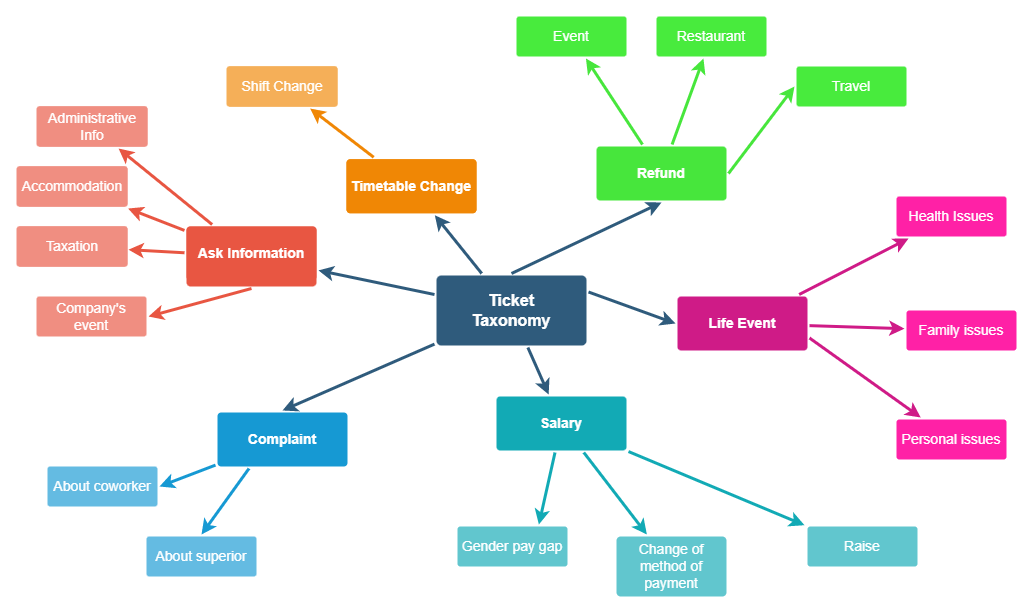

The diagram above was exported from draw.io. Its source (the exported page's mxGraphModel, read from the mxfile embedded in the PNG):
<mxGraphModel dx="1384" dy="865" grid="1" gridSize="10" guides="1" tooltips="1" connect="1" arrows="1" fold="1" page="1" pageScale="1" pageWidth="1169" pageHeight="827" background="none" math="0" shadow="0">
  <root>
    <mxCell id="0" />
    <mxCell id="1" parent="0" />
    <mxCell id="1745" value="" style="edgeStyle=none;rounded=0;jumpStyle=none;html=1;shadow=0;labelBackgroundColor=none;startArrow=none;startFill=0;endArrow=classic;endFill=1;jettySize=auto;orthogonalLoop=1;strokeColor=#2F5B7C;strokeWidth=3;fontFamily=Helvetica;fontSize=16;fontColor=#23445D;spacing=5;" parent="1" source="1749" target="1764" edge="1">
      <mxGeometry relative="1" as="geometry" />
    </mxCell>
    <mxCell id="1746" value="" style="edgeStyle=none;rounded=0;jumpStyle=none;html=1;shadow=0;labelBackgroundColor=none;startArrow=none;startFill=0;endArrow=classic;endFill=1;jettySize=auto;orthogonalLoop=1;strokeColor=#2F5B7C;strokeWidth=3;fontFamily=Helvetica;fontSize=16;fontColor=#23445D;spacing=5;" parent="1" source="1749" target="1771" edge="1">
      <mxGeometry relative="1" as="geometry" />
    </mxCell>
    <mxCell id="1747" value="" style="edgeStyle=none;rounded=0;jumpStyle=none;html=1;shadow=0;labelBackgroundColor=none;startArrow=none;startFill=0;endArrow=classic;endFill=1;jettySize=auto;orthogonalLoop=1;strokeColor=#2F5B7C;strokeWidth=3;fontFamily=Helvetica;fontSize=16;fontColor=#23445D;spacing=5;entryX=0.5;entryY=0;entryDx=0;entryDy=0;" parent="1" source="1749" target="V-rHWFw5SpIuOUbnJHTy-1808" edge="1">
      <mxGeometry relative="1" as="geometry">
        <mxPoint x="468.17460317460313" y="508" as="targetPoint" />
      </mxGeometry>
    </mxCell>
    <mxCell id="1748" value="" style="edgeStyle=none;rounded=0;jumpStyle=none;html=1;shadow=0;labelBackgroundColor=none;startArrow=none;startFill=0;endArrow=classic;endFill=1;jettySize=auto;orthogonalLoop=1;strokeColor=#2F5B7C;strokeWidth=3;fontFamily=Helvetica;fontSize=16;fontColor=#23445D;spacing=5;" parent="1" source="1749" target="1753" edge="1">
      <mxGeometry relative="1" as="geometry" />
    </mxCell>
    <mxCell id="1749" value="Ticket&lt;br&gt;Taxonomy" style="rounded=1;whiteSpace=wrap;html=1;shadow=0;labelBackgroundColor=none;strokeColor=none;strokeWidth=3;fillColor=#2F5B7C;fontFamily=Helvetica;fontSize=16;fontColor=#FFFFFF;align=center;fontStyle=1;spacing=5;arcSize=7;perimeterSpacing=2;" parent="1" vertex="1">
      <mxGeometry x="520" y="379" width="150" height="70" as="geometry" />
    </mxCell>
    <mxCell id="1750" value="" style="edgeStyle=none;rounded=1;jumpStyle=none;html=1;shadow=0;labelBackgroundColor=none;startArrow=none;startFill=0;jettySize=auto;orthogonalLoop=1;strokeColor=#E85642;strokeWidth=3;fontFamily=Helvetica;fontSize=14;fontColor=#FFFFFF;spacing=5;fontStyle=1;fillColor=#b0e3e6;" parent="1" source="1753" target="1756" edge="1">
      <mxGeometry relative="1" as="geometry" />
    </mxCell>
    <mxCell id="1751" value="" style="edgeStyle=none;rounded=1;jumpStyle=none;html=1;shadow=0;labelBackgroundColor=none;startArrow=none;startFill=0;jettySize=auto;orthogonalLoop=1;strokeColor=#E85642;strokeWidth=3;fontFamily=Helvetica;fontSize=14;fontColor=#FFFFFF;spacing=5;fontStyle=1;fillColor=#b0e3e6;" parent="1" source="1753" target="1755" edge="1">
      <mxGeometry relative="1" as="geometry" />
    </mxCell>
    <mxCell id="1752" value="" style="edgeStyle=none;rounded=1;jumpStyle=none;html=1;shadow=0;labelBackgroundColor=none;startArrow=none;startFill=0;jettySize=auto;orthogonalLoop=1;strokeColor=#E85642;strokeWidth=3;fontFamily=Helvetica;fontSize=14;fontColor=#FFFFFF;spacing=5;fontStyle=1;fillColor=#b0e3e6;" parent="1" source="1753" target="1754" edge="1">
      <mxGeometry relative="1" as="geometry" />
    </mxCell>
    <mxCell id="1753" value="Ask Information" style="rounded=1;whiteSpace=wrap;html=1;shadow=0;labelBackgroundColor=none;strokeColor=none;strokeWidth=3;fillColor=#e85642;fontFamily=Helvetica;fontSize=14;fontColor=#FFFFFF;align=center;spacing=5;fontStyle=1;arcSize=7;perimeterSpacing=2;" parent="1" vertex="1">
      <mxGeometry x="270" y="330" width="130" height="60" as="geometry" />
    </mxCell>
    <mxCell id="1754" value="Taxation" style="rounded=1;whiteSpace=wrap;html=1;shadow=0;labelBackgroundColor=none;strokeColor=none;strokeWidth=3;fillColor=#f08e81;fontFamily=Helvetica;fontSize=14;fontColor=#FFFFFF;align=center;spacing=5;fontStyle=0;arcSize=7;perimeterSpacing=2;" parent="1" vertex="1">
      <mxGeometry x="100" y="330" width="110" height="40" as="geometry" />
    </mxCell>
    <mxCell id="1755" value="Accommodation" style="rounded=1;whiteSpace=wrap;html=1;shadow=0;labelBackgroundColor=none;strokeColor=none;strokeWidth=3;fillColor=#f08e81;fontFamily=Helvetica;fontSize=14;fontColor=#FFFFFF;align=center;spacing=5;fontStyle=0;arcSize=7;perimeterSpacing=2;" parent="1" vertex="1">
      <mxGeometry x="100" y="270" width="110" height="40" as="geometry" />
    </mxCell>
    <mxCell id="1756" value="Administrative Info" style="rounded=1;whiteSpace=wrap;html=1;shadow=0;labelBackgroundColor=none;strokeColor=none;strokeWidth=3;fillColor=#f08e81;fontFamily=Helvetica;fontSize=14;fontColor=#FFFFFF;align=center;spacing=5;fontStyle=0;arcSize=7;perimeterSpacing=2;" parent="1" vertex="1">
      <mxGeometry x="120" y="210" width="110" height="40" as="geometry" />
    </mxCell>
    <mxCell id="1757" value="" style="edgeStyle=none;rounded=0;jumpStyle=none;html=1;shadow=0;labelBackgroundColor=none;startArrow=none;startFill=0;endArrow=classic;endFill=1;jettySize=auto;orthogonalLoop=1;strokeColor=#1699D3;strokeWidth=3;fontFamily=Helvetica;fontSize=14;fontColor=#FFFFFF;spacing=5;entryX=1;entryY=0.5;entryDx=0;entryDy=0;" parent="1" source="V-rHWFw5SpIuOUbnJHTy-1808" target="V-rHWFw5SpIuOUbnJHTy-1840" edge="1">
      <mxGeometry relative="1" as="geometry">
        <mxPoint x="282" y="579" as="targetPoint" />
      </mxGeometry>
    </mxCell>
    <mxCell id="1758" value="" style="edgeStyle=none;rounded=0;jumpStyle=none;html=1;shadow=0;labelBackgroundColor=none;startArrow=none;startFill=0;endArrow=classic;endFill=1;jettySize=auto;orthogonalLoop=1;strokeColor=#1699D3;strokeWidth=3;fontFamily=Helvetica;fontSize=14;fontColor=#FFFFFF;spacing=5;entryX=0.5;entryY=0;entryDx=0;entryDy=0;exitX=0.25;exitY=1;exitDx=0;exitDy=0;" parent="1" source="V-rHWFw5SpIuOUbnJHTy-1808" target="V-rHWFw5SpIuOUbnJHTy-1841" edge="1">
      <mxGeometry relative="1" as="geometry">
        <mxPoint x="379.28571428571445" y="572" as="sourcePoint" />
        <mxPoint x="314.8666666666668" y="658" as="targetPoint" />
      </mxGeometry>
    </mxCell>
    <mxCell id="1764" value="Timetable Change" style="rounded=1;whiteSpace=wrap;html=1;shadow=0;labelBackgroundColor=none;strokeColor=none;strokeWidth=3;fillColor=#F08705;fontFamily=Helvetica;fontSize=14;fontColor=#FFFFFF;align=center;spacing=5;fontStyle=1;arcSize=7;perimeterSpacing=2;" parent="1" vertex="1">
      <mxGeometry x="430" y="262.75" width="130" height="54" as="geometry" />
    </mxCell>
    <mxCell id="1769" value="Shift Change" style="rounded=1;whiteSpace=wrap;html=1;shadow=0;labelBackgroundColor=none;strokeColor=none;strokeWidth=3;fillColor=#f5af58;fontFamily=Helvetica;fontSize=14;fontColor=#FFFFFF;align=center;spacing=5;arcSize=7;perimeterSpacing=2;" parent="1" vertex="1">
      <mxGeometry x="310" y="170" width="110" height="40" as="geometry" />
    </mxCell>
    <mxCell id="1770" value="" style="edgeStyle=none;rounded=0;jumpStyle=none;html=1;shadow=0;labelBackgroundColor=none;startArrow=none;startFill=0;endArrow=classic;endFill=1;jettySize=auto;orthogonalLoop=1;strokeColor=#F08705;strokeWidth=3;fontFamily=Helvetica;fontSize=14;fontColor=#FFFFFF;spacing=5;" parent="1" source="1764" target="1769" edge="1">
      <mxGeometry relative="1" as="geometry" />
    </mxCell>
    <mxCell id="1771" value="Salary" style="rounded=1;whiteSpace=wrap;html=1;shadow=0;labelBackgroundColor=none;strokeColor=none;strokeWidth=3;fillColor=#12aab5;fontFamily=Helvetica;fontSize=14;fontColor=#FFFFFF;align=center;spacing=5;fontStyle=1;arcSize=7;perimeterSpacing=2;" parent="1" vertex="1">
      <mxGeometry x="580" y="499.9999999999999" width="130" height="54" as="geometry" />
    </mxCell>
    <mxCell id="1775" value="" style="edgeStyle=none;rounded=1;jumpStyle=none;html=1;shadow=0;labelBackgroundColor=none;startArrow=none;startFill=0;jettySize=auto;orthogonalLoop=1;strokeColor=#12AAB5;strokeWidth=3;fontFamily=Helvetica;fontSize=14;fontColor=#FFFFFF;spacing=5;fontStyle=1;fillColor=#b0e3e6;" parent="1" source="1771" edge="1">
      <mxGeometry relative="1" as="geometry">
        <mxPoint x="622.3846153846152" y="628" as="targetPoint" />
      </mxGeometry>
    </mxCell>
    <mxCell id="1776" value="Change of method of payment" style="rounded=1;whiteSpace=wrap;html=1;shadow=0;labelBackgroundColor=none;strokeColor=none;strokeWidth=3;fillColor=#61c6ce;fontFamily=Helvetica;fontSize=14;fontColor=#FFFFFF;align=center;spacing=5;fontStyle=0;arcSize=7;perimeterSpacing=2;" parent="1" vertex="1">
      <mxGeometry x="700" y="640" width="110" height="60" as="geometry" />
    </mxCell>
    <mxCell id="1777" value="" style="edgeStyle=none;rounded=1;jumpStyle=none;html=1;shadow=0;labelBackgroundColor=none;startArrow=none;startFill=0;jettySize=auto;orthogonalLoop=1;strokeColor=#12AAB5;strokeWidth=3;fontFamily=Helvetica;fontSize=14;fontColor=#FFFFFF;spacing=5;fontStyle=1;fillColor=#b0e3e6;" parent="1" source="1771" target="1776" edge="1">
      <mxGeometry relative="1" as="geometry" />
    </mxCell>
    <mxCell id="1779" value="" style="edgeStyle=none;rounded=1;jumpStyle=none;html=1;shadow=0;labelBackgroundColor=none;startArrow=none;startFill=0;jettySize=auto;orthogonalLoop=1;strokeColor=#12AAB5;strokeWidth=3;fontFamily=Helvetica;fontSize=14;fontColor=#FFFFFF;spacing=5;fontStyle=1;fillColor=#b0e3e6;" parent="1" source="1771" edge="1">
      <mxGeometry relative="1" as="geometry">
        <mxPoint x="888" y="628.71875" as="targetPoint" />
      </mxGeometry>
    </mxCell>
    <mxCell id="V-rHWFw5SpIuOUbnJHTy-1780" value="" style="edgeStyle=none;rounded=1;jumpStyle=none;html=1;shadow=0;labelBackgroundColor=none;startArrow=none;startFill=0;jettySize=auto;orthogonalLoop=1;strokeColor=#E85642;strokeWidth=3;fontFamily=Helvetica;fontSize=14;fontColor=#FFFFFF;spacing=5;fontStyle=1;fillColor=#b0e3e6;exitX=0.5;exitY=1;exitDx=0;exitDy=0;entryX=1;entryY=0.5;entryDx=0;entryDy=0;" edge="1" parent="1" source="1753" target="V-rHWFw5SpIuOUbnJHTy-1824">
      <mxGeometry relative="1" as="geometry">
        <mxPoint x="259.6638655462184" y="457.5" as="sourcePoint" />
        <mxPoint x="185" y="398" as="targetPoint" />
      </mxGeometry>
    </mxCell>
    <mxCell id="V-rHWFw5SpIuOUbnJHTy-1790" value="Life Event" style="rounded=1;whiteSpace=wrap;html=1;shadow=0;labelBackgroundColor=none;strokeColor=none;strokeWidth=3;fillColor=#CF1B87;fontFamily=Helvetica;fontSize=14;fontColor=#FFFFFF;align=center;spacing=5;fontStyle=1;arcSize=7;perimeterSpacing=2;" vertex="1" parent="1">
      <mxGeometry x="761" y="399.9999999999999" width="130" height="54" as="geometry" />
    </mxCell>
    <mxCell id="V-rHWFw5SpIuOUbnJHTy-1791" value="Health Issues" style="rounded=1;whiteSpace=wrap;html=1;shadow=0;labelBackgroundColor=none;strokeColor=none;strokeWidth=3;fillColor=#FF21A6;fontFamily=Helvetica;fontSize=14;fontColor=#FFFFFF;align=center;spacing=5;fontStyle=0;arcSize=7;perimeterSpacing=2;" vertex="1" parent="1">
      <mxGeometry x="980" y="300" width="110" height="40" as="geometry" />
    </mxCell>
    <mxCell id="V-rHWFw5SpIuOUbnJHTy-1792" value="" style="edgeStyle=none;rounded=1;jumpStyle=none;html=1;shadow=0;labelBackgroundColor=none;startArrow=none;startFill=0;jettySize=auto;orthogonalLoop=1;strokeColor=#CF1B87;strokeWidth=3;fontFamily=Helvetica;fontSize=14;fontColor=#FFFFFF;spacing=5;fontStyle=1;fillColor=#b0e3e6;" edge="1" parent="1" source="V-rHWFw5SpIuOUbnJHTy-1790" target="V-rHWFw5SpIuOUbnJHTy-1791">
      <mxGeometry relative="1" as="geometry" />
    </mxCell>
    <mxCell id="V-rHWFw5SpIuOUbnJHTy-1793" value="Family issues" style="rounded=1;whiteSpace=wrap;html=1;shadow=0;labelBackgroundColor=none;strokeColor=none;strokeWidth=3;fillColor=#FF21A6;fontFamily=Helvetica;fontSize=14;fontColor=#FFFFFF;align=center;spacing=5;fontStyle=0;arcSize=7;perimeterSpacing=2;" vertex="1" parent="1">
      <mxGeometry x="990" y="414" width="110" height="40" as="geometry" />
    </mxCell>
    <mxCell id="V-rHWFw5SpIuOUbnJHTy-1794" value="" style="edgeStyle=none;rounded=1;jumpStyle=none;html=1;shadow=0;labelBackgroundColor=none;startArrow=none;startFill=0;jettySize=auto;orthogonalLoop=1;strokeColor=#CF1B87;strokeWidth=3;fontFamily=Helvetica;fontSize=14;fontColor=#FFFFFF;spacing=5;fontStyle=1;fillColor=#b0e3e6;" edge="1" parent="1" source="V-rHWFw5SpIuOUbnJHTy-1790" target="V-rHWFw5SpIuOUbnJHTy-1793">
      <mxGeometry relative="1" as="geometry" />
    </mxCell>
    <mxCell id="V-rHWFw5SpIuOUbnJHTy-1795" value="" style="edgeStyle=none;rounded=0;jumpStyle=none;html=1;shadow=0;labelBackgroundColor=none;startArrow=none;startFill=0;endArrow=classic;endFill=1;jettySize=auto;orthogonalLoop=1;strokeColor=#2F5B7C;strokeWidth=3;fontFamily=Helvetica;fontSize=16;fontColor=#23445D;spacing=5;exitX=1;exitY=0.25;exitDx=0;exitDy=0;entryX=0;entryY=0.5;entryDx=0;entryDy=0;" edge="1" parent="1" target="V-rHWFw5SpIuOUbnJHTy-1790" source="1749">
      <mxGeometry relative="1" as="geometry">
        <mxPoint x="670" y="215.5" as="sourcePoint" />
        <mxPoint x="800" y="357" as="targetPoint" />
      </mxGeometry>
    </mxCell>
    <mxCell id="V-rHWFw5SpIuOUbnJHTy-1796" value="Personal issues" style="rounded=1;whiteSpace=wrap;html=1;shadow=0;labelBackgroundColor=none;strokeColor=none;strokeWidth=3;fillColor=#FF21A6;fontFamily=Helvetica;fontSize=14;fontColor=#FFFFFF;align=center;spacing=5;fontStyle=0;arcSize=7;perimeterSpacing=2;" vertex="1" parent="1">
      <mxGeometry x="980" y="523" width="110" height="40" as="geometry" />
    </mxCell>
    <mxCell id="V-rHWFw5SpIuOUbnJHTy-1797" value="" style="edgeStyle=none;rounded=1;jumpStyle=none;html=1;shadow=0;labelBackgroundColor=none;startArrow=none;startFill=0;jettySize=auto;orthogonalLoop=1;strokeColor=#CF1B87;strokeWidth=3;fontFamily=Helvetica;fontSize=14;fontColor=#FFFFFF;spacing=5;fontStyle=1;fillColor=#b0e3e6;exitX=1;exitY=0.75;exitDx=0;exitDy=0;" edge="1" parent="1" target="V-rHWFw5SpIuOUbnJHTy-1796" source="V-rHWFw5SpIuOUbnJHTy-1790">
      <mxGeometry relative="1" as="geometry">
        <mxPoint x="920" y="389.95652173913027" as="sourcePoint" />
      </mxGeometry>
    </mxCell>
    <mxCell id="V-rHWFw5SpIuOUbnJHTy-1798" value="Refund" style="rounded=1;whiteSpace=wrap;html=1;shadow=0;labelBackgroundColor=none;strokeColor=none;strokeWidth=3;fillColor=#47E63C;fontFamily=Helvetica;fontSize=14;fontColor=#FFFFFF;align=center;spacing=5;fontStyle=1;arcSize=7;perimeterSpacing=2;" vertex="1" parent="1">
      <mxGeometry x="680" y="249.9999999999999" width="130" height="54" as="geometry" />
    </mxCell>
    <mxCell id="V-rHWFw5SpIuOUbnJHTy-1799" value="Event" style="rounded=1;whiteSpace=wrap;html=1;shadow=0;labelBackgroundColor=none;strokeColor=none;strokeWidth=3;fillColor=#48EB3D;fontFamily=Helvetica;fontSize=14;fontColor=#FFFFFF;align=center;spacing=5;fontStyle=0;arcSize=7;perimeterSpacing=2;" vertex="1" parent="1">
      <mxGeometry x="600" y="120" width="110" height="40" as="geometry" />
    </mxCell>
    <mxCell id="V-rHWFw5SpIuOUbnJHTy-1800" value="" style="edgeStyle=none;rounded=1;jumpStyle=none;html=1;shadow=0;labelBackgroundColor=none;startArrow=none;startFill=0;jettySize=auto;orthogonalLoop=1;strokeColor=#47E63C;strokeWidth=3;fontFamily=Helvetica;fontSize=14;fontColor=#FFFFFF;spacing=5;fontStyle=1;fillColor=#b0e3e6;" edge="1" parent="1" source="V-rHWFw5SpIuOUbnJHTy-1798" target="V-rHWFw5SpIuOUbnJHTy-1799">
      <mxGeometry relative="1" as="geometry" />
    </mxCell>
    <mxCell id="V-rHWFw5SpIuOUbnJHTy-1801" value="Restaurant" style="rounded=1;whiteSpace=wrap;html=1;shadow=0;labelBackgroundColor=none;strokeColor=none;strokeWidth=3;fillColor=#48EB3D;fontFamily=Helvetica;fontSize=14;fontColor=#FFFFFF;align=center;spacing=5;fontStyle=0;arcSize=7;perimeterSpacing=2;" vertex="1" parent="1">
      <mxGeometry x="740" y="120" width="110" height="40" as="geometry" />
    </mxCell>
    <mxCell id="V-rHWFw5SpIuOUbnJHTy-1802" value="" style="edgeStyle=none;rounded=1;jumpStyle=none;html=1;shadow=0;labelBackgroundColor=none;startArrow=none;startFill=0;jettySize=auto;orthogonalLoop=1;strokeColor=#47E63C;strokeWidth=3;fontFamily=Helvetica;fontSize=14;fontColor=#FFFFFF;spacing=5;fontStyle=1;fillColor=#b0e3e6;" edge="1" parent="1" source="V-rHWFw5SpIuOUbnJHTy-1798" target="V-rHWFw5SpIuOUbnJHTy-1801">
      <mxGeometry relative="1" as="geometry" />
    </mxCell>
    <mxCell id="V-rHWFw5SpIuOUbnJHTy-1803" value="" style="edgeStyle=none;rounded=0;jumpStyle=none;html=1;shadow=0;labelBackgroundColor=none;startArrow=none;startFill=0;endArrow=classic;endFill=1;jettySize=auto;orthogonalLoop=1;strokeColor=#2F5B7C;strokeWidth=3;fontFamily=Helvetica;fontSize=16;fontColor=#23445D;spacing=5;entryX=0.5;entryY=1;entryDx=0;entryDy=0;exitX=0.5;exitY=0;exitDx=0;exitDy=0;" edge="1" parent="1" target="V-rHWFw5SpIuOUbnJHTy-1798" source="1749">
      <mxGeometry relative="1" as="geometry">
        <mxPoint x="600" y="380.5" as="sourcePoint" />
        <mxPoint x="472.0393013100438" y="161.5" as="targetPoint" />
      </mxGeometry>
    </mxCell>
    <mxCell id="V-rHWFw5SpIuOUbnJHTy-1804" value="Travel" style="rounded=1;whiteSpace=wrap;html=1;shadow=0;labelBackgroundColor=none;strokeColor=none;strokeWidth=3;fillColor=#48EB3D;fontFamily=Helvetica;fontSize=14;fontColor=#FFFFFF;align=center;spacing=5;fontStyle=0;arcSize=7;perimeterSpacing=2;" vertex="1" parent="1">
      <mxGeometry x="880" y="170" width="110" height="40" as="geometry" />
    </mxCell>
    <mxCell id="V-rHWFw5SpIuOUbnJHTy-1805" value="" style="edgeStyle=none;rounded=1;jumpStyle=none;html=1;shadow=0;labelBackgroundColor=none;startArrow=none;startFill=0;jettySize=auto;orthogonalLoop=1;strokeColor=#47E63C;strokeWidth=3;fontFamily=Helvetica;fontSize=14;fontColor=#FFFFFF;spacing=5;fontStyle=1;fillColor=#b0e3e6;exitX=1;exitY=0.5;exitDx=0;exitDy=0;entryX=0;entryY=0.5;entryDx=0;entryDy=0;" edge="1" parent="1" source="V-rHWFw5SpIuOUbnJHTy-1798" target="V-rHWFw5SpIuOUbnJHTy-1804">
      <mxGeometry relative="1" as="geometry">
        <mxPoint x="735" y="243.45652173913027" as="sourcePoint" />
      </mxGeometry>
    </mxCell>
    <mxCell id="V-rHWFw5SpIuOUbnJHTy-1806" value="Timetable Change" style="rounded=1;whiteSpace=wrap;html=1;shadow=0;labelBackgroundColor=none;strokeColor=none;strokeWidth=3;fillColor=#F08705;fontFamily=Helvetica;fontSize=14;fontColor=#FFFFFF;align=center;spacing=5;fontStyle=1;arcSize=7;perimeterSpacing=2;" vertex="1" parent="1">
      <mxGeometry x="430" y="262.75" width="130" height="54" as="geometry" />
    </mxCell>
    <mxCell id="V-rHWFw5SpIuOUbnJHTy-1807" value="Ask Information" style="rounded=1;whiteSpace=wrap;html=1;shadow=0;labelBackgroundColor=none;strokeColor=none;strokeWidth=3;fillColor=#e85642;fontFamily=Helvetica;fontSize=14;fontColor=#FFFFFF;align=center;spacing=5;fontStyle=1;arcSize=7;perimeterSpacing=2;" vertex="1" parent="1">
      <mxGeometry x="270" y="330" width="130" height="54" as="geometry" />
    </mxCell>
    <mxCell id="V-rHWFw5SpIuOUbnJHTy-1809" value="Shift Change" style="rounded=1;whiteSpace=wrap;html=1;shadow=0;labelBackgroundColor=none;strokeColor=none;strokeWidth=3;fillColor=#f5af58;fontFamily=Helvetica;fontSize=14;fontColor=#FFFFFF;align=center;spacing=5;arcSize=7;perimeterSpacing=2;" vertex="1" parent="1">
      <mxGeometry x="311" y="170" width="110" height="40" as="geometry" />
    </mxCell>
    <mxCell id="V-rHWFw5SpIuOUbnJHTy-1810" value="Administrative Info" style="rounded=1;whiteSpace=wrap;html=1;shadow=0;labelBackgroundColor=none;strokeColor=none;strokeWidth=3;fillColor=#f08e81;fontFamily=Helvetica;fontSize=14;fontColor=#FFFFFF;align=center;spacing=5;fontStyle=0;arcSize=7;perimeterSpacing=2;" vertex="1" parent="1">
      <mxGeometry x="121" y="210" width="110" height="40" as="geometry" />
    </mxCell>
    <mxCell id="V-rHWFw5SpIuOUbnJHTy-1811" value="Accommodation" style="rounded=1;whiteSpace=wrap;html=1;shadow=0;labelBackgroundColor=none;strokeColor=none;strokeWidth=3;fillColor=#f08e81;fontFamily=Helvetica;fontSize=14;fontColor=#FFFFFF;align=center;spacing=5;fontStyle=0;arcSize=7;perimeterSpacing=2;" vertex="1" parent="1">
      <mxGeometry x="101" y="270" width="110" height="40" as="geometry" />
    </mxCell>
    <mxCell id="V-rHWFw5SpIuOUbnJHTy-1812" value="Taxation" style="rounded=1;whiteSpace=wrap;html=1;shadow=0;labelBackgroundColor=none;strokeColor=none;strokeWidth=3;fillColor=#f08e81;fontFamily=Helvetica;fontSize=14;fontColor=#FFFFFF;align=center;spacing=5;fontStyle=0;arcSize=7;perimeterSpacing=2;" vertex="1" parent="1">
      <mxGeometry x="101" y="330" width="110" height="40" as="geometry" />
    </mxCell>
    <mxCell id="V-rHWFw5SpIuOUbnJHTy-1820" value="Shift Change" style="rounded=1;whiteSpace=wrap;html=1;shadow=0;labelBackgroundColor=none;strokeColor=none;strokeWidth=3;fillColor=#f5af58;fontFamily=Helvetica;fontSize=14;fontColor=#FFFFFF;align=center;spacing=5;arcSize=7;perimeterSpacing=2;" vertex="1" parent="1">
      <mxGeometry x="311" y="170" width="110" height="40" as="geometry" />
    </mxCell>
    <mxCell id="V-rHWFw5SpIuOUbnJHTy-1821" value="Administrative Info" style="rounded=1;whiteSpace=wrap;html=1;shadow=0;labelBackgroundColor=none;strokeColor=none;strokeWidth=3;fillColor=#f08e81;fontFamily=Helvetica;fontSize=14;fontColor=#FFFFFF;align=center;spacing=5;fontStyle=0;arcSize=7;perimeterSpacing=2;" vertex="1" parent="1">
      <mxGeometry x="121" y="210" width="110" height="40" as="geometry" />
    </mxCell>
    <mxCell id="V-rHWFw5SpIuOUbnJHTy-1822" value="Accommodation" style="rounded=1;whiteSpace=wrap;html=1;shadow=0;labelBackgroundColor=none;strokeColor=none;strokeWidth=3;fillColor=#f08e81;fontFamily=Helvetica;fontSize=14;fontColor=#FFFFFF;align=center;spacing=5;fontStyle=0;arcSize=7;perimeterSpacing=2;" vertex="1" parent="1">
      <mxGeometry x="101" y="270" width="110" height="40" as="geometry" />
    </mxCell>
    <mxCell id="V-rHWFw5SpIuOUbnJHTy-1823" value="Taxation" style="rounded=1;whiteSpace=wrap;html=1;shadow=0;labelBackgroundColor=none;strokeColor=none;strokeWidth=3;fillColor=#f08e81;fontFamily=Helvetica;fontSize=14;fontColor=#FFFFFF;align=center;spacing=5;fontStyle=0;arcSize=7;perimeterSpacing=2;" vertex="1" parent="1">
      <mxGeometry x="101" y="330" width="110" height="40" as="geometry" />
    </mxCell>
    <mxCell id="V-rHWFw5SpIuOUbnJHTy-1824" value="Company's event" style="rounded=1;whiteSpace=wrap;html=1;shadow=0;labelBackgroundColor=none;strokeColor=none;strokeWidth=3;fillColor=#f08e81;fontFamily=Helvetica;fontSize=14;fontColor=#FFFFFF;align=center;spacing=5;fontStyle=0;arcSize=7;perimeterSpacing=2;" vertex="1" parent="1">
      <mxGeometry x="120" y="400" width="110" height="40" as="geometry" />
    </mxCell>
    <mxCell id="V-rHWFw5SpIuOUbnJHTy-1829" value="Raise" style="rounded=1;whiteSpace=wrap;html=1;shadow=0;labelBackgroundColor=none;strokeColor=none;strokeWidth=3;fillColor=#61c6ce;fontFamily=Helvetica;fontSize=14;fontColor=#FFFFFF;align=center;spacing=5;fontStyle=0;arcSize=7;perimeterSpacing=2;" vertex="1" parent="1">
      <mxGeometry x="891" y="630" width="110" height="40" as="geometry" />
    </mxCell>
    <mxCell id="V-rHWFw5SpIuOUbnJHTy-1840" value="About coworker" style="rounded=1;whiteSpace=wrap;html=1;shadow=0;labelBackgroundColor=none;strokeColor=none;strokeWidth=3;fillColor=#64bbe2;fontFamily=Helvetica;fontSize=14;fontColor=#FFFFFF;align=center;spacing=5;arcSize=7;perimeterSpacing=2;" vertex="1" parent="1">
      <mxGeometry x="131" y="570" width="110" height="40" as="geometry" />
    </mxCell>
    <mxCell id="V-rHWFw5SpIuOUbnJHTy-1841" value="About superior" style="rounded=1;whiteSpace=wrap;html=1;shadow=0;labelBackgroundColor=none;strokeColor=none;strokeWidth=3;fillColor=#64bbe2;fontFamily=Helvetica;fontSize=14;fontColor=#FFFFFF;align=center;spacing=5;arcSize=7;perimeterSpacing=2;" vertex="1" parent="1">
      <mxGeometry x="230" y="640" width="110" height="40" as="geometry" />
    </mxCell>
    <mxCell id="V-rHWFw5SpIuOUbnJHTy-1842" value="Gender pay gap" style="rounded=1;whiteSpace=wrap;html=1;shadow=0;labelBackgroundColor=none;strokeColor=none;strokeWidth=3;fillColor=#61c6ce;fontFamily=Helvetica;fontSize=14;fontColor=#FFFFFF;align=center;spacing=5;fontStyle=0;arcSize=7;perimeterSpacing=2;" vertex="1" parent="1">
      <mxGeometry x="541" y="630" width="110" height="40" as="geometry" />
    </mxCell>
    <mxCell id="V-rHWFw5SpIuOUbnJHTy-1808" value="Complaint" style="rounded=1;whiteSpace=wrap;html=1;shadow=0;labelBackgroundColor=none;strokeColor=none;strokeWidth=3;fillColor=#1699d3;fontFamily=Helvetica;fontSize=14;fontColor=#FFFFFF;align=center;spacing=5;fontStyle=1;arcSize=7;perimeterSpacing=2;" vertex="1" parent="1">
      <mxGeometry x="301" y="516" width="130" height="54" as="geometry" />
    </mxCell>
  </root>
</mxGraphModel>